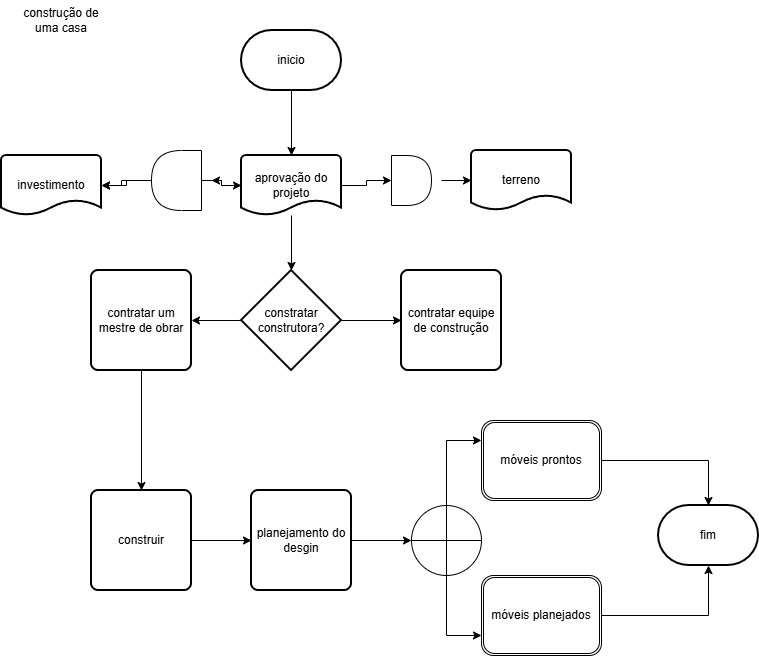

The diagram above was exported from draw.io. Its source (the exported page's mxGraphModel, read from the mxfile embedded in the PNG):
<mxGraphModel dx="1414" dy="777" grid="1" gridSize="10" guides="1" tooltips="1" connect="1" arrows="1" fold="1" page="1" pageScale="1" pageWidth="827" pageHeight="1169" math="0" shadow="0">
  <root>
    <mxCell id="0" />
    <mxCell id="1" parent="0" />
    <mxCell id="TDKrFxlVnc1P9HaAp1ci-1" parent="1" style="text;html=1;whiteSpace=wrap;strokeColor=none;fillColor=none;align=center;verticalAlign=middle;rounded=0;" value="construção de uma casa" vertex="1">
      <mxGeometry height="40" width="80" x="90" y="20" as="geometry" />
    </mxCell>
    <mxCell id="TDKrFxlVnc1P9HaAp1ci-4" edge="1" parent="1" source="TDKrFxlVnc1P9HaAp1ci-2" style="edgeStyle=orthogonalEdgeStyle;rounded=0;orthogonalLoop=1;jettySize=auto;html=1;" target="TDKrFxlVnc1P9HaAp1ci-3" value="">
      <mxGeometry relative="1" as="geometry" />
    </mxCell>
    <mxCell id="TDKrFxlVnc1P9HaAp1ci-2" parent="1" style="strokeWidth=2;html=1;shape=mxgraph.flowchart.terminator;whiteSpace=wrap;" value="inicio" vertex="1">
      <mxGeometry height="60" width="100" x="310" y="50" as="geometry" />
    </mxCell>
    <mxCell id="TDKrFxlVnc1P9HaAp1ci-12" edge="1" parent="1" source="TDKrFxlVnc1P9HaAp1ci-3" style="edgeStyle=orthogonalEdgeStyle;rounded=0;orthogonalLoop=1;jettySize=auto;html=1;" value="">
      <mxGeometry relative="1" as="geometry">
        <mxPoint x="280" y="200" as="targetPoint" />
      </mxGeometry>
    </mxCell>
    <mxCell id="TDKrFxlVnc1P9HaAp1ci-14" edge="1" parent="1" source="TDKrFxlVnc1P9HaAp1ci-3" style="edgeStyle=orthogonalEdgeStyle;rounded=0;orthogonalLoop=1;jettySize=auto;html=1;entryX=0;entryY=0.5;entryDx=0;entryDy=0;" target="TDKrFxlVnc1P9HaAp1ci-20" value="">
      <mxGeometry relative="1" as="geometry">
        <mxPoint x="440" y="200" as="targetPoint" />
      </mxGeometry>
    </mxCell>
    <mxCell id="TDKrFxlVnc1P9HaAp1ci-26" edge="1" parent="1" source="TDKrFxlVnc1P9HaAp1ci-3" style="edgeStyle=orthogonalEdgeStyle;rounded=0;orthogonalLoop=1;jettySize=auto;html=1;" target="TDKrFxlVnc1P9HaAp1ci-15" value="">
      <mxGeometry relative="1" as="geometry" />
    </mxCell>
    <mxCell id="TDKrFxlVnc1P9HaAp1ci-3" parent="1" style="strokeWidth=2;html=1;shape=mxgraph.flowchart.document2;whiteSpace=wrap;size=0.25;" value="aprovação do projeto" vertex="1">
      <mxGeometry height="60" width="100" x="310" y="175" as="geometry" />
    </mxCell>
    <mxCell id="TDKrFxlVnc1P9HaAp1ci-7" parent="1" style="strokeWidth=2;html=1;shape=mxgraph.flowchart.document2;whiteSpace=wrap;size=0.25;" value="investimento" vertex="1">
      <mxGeometry height="60" width="100" x="70" y="175" as="geometry" />
    </mxCell>
    <mxCell id="TDKrFxlVnc1P9HaAp1ci-8" parent="1" style="strokeWidth=2;html=1;shape=mxgraph.flowchart.document2;whiteSpace=wrap;size=0.25;" value="terreno" vertex="1">
      <mxGeometry height="60" width="100" x="540" y="170" as="geometry" />
    </mxCell>
    <mxCell id="TDKrFxlVnc1P9HaAp1ci-11" edge="1" parent="1" style="edgeStyle=orthogonalEdgeStyle;rounded=0;orthogonalLoop=1;jettySize=auto;html=1;" target="TDKrFxlVnc1P9HaAp1ci-7" value="">
      <mxGeometry relative="1" as="geometry">
        <mxPoint x="210" y="200" as="sourcePoint" />
      </mxGeometry>
    </mxCell>
    <mxCell id="TDKrFxlVnc1P9HaAp1ci-13" edge="1" parent="1" style="edgeStyle=orthogonalEdgeStyle;rounded=0;orthogonalLoop=1;jettySize=auto;html=1;" target="TDKrFxlVnc1P9HaAp1ci-8" value="">
      <mxGeometry relative="1" as="geometry">
        <mxPoint x="510" y="200" as="sourcePoint" />
      </mxGeometry>
    </mxCell>
    <mxCell id="TDKrFxlVnc1P9HaAp1ci-18" edge="1" parent="1" source="TDKrFxlVnc1P9HaAp1ci-15" style="edgeStyle=orthogonalEdgeStyle;rounded=0;orthogonalLoop=1;jettySize=auto;html=1;" target="TDKrFxlVnc1P9HaAp1ci-16" value="">
      <mxGeometry relative="1" as="geometry" />
    </mxCell>
    <mxCell id="TDKrFxlVnc1P9HaAp1ci-19" edge="1" parent="1" source="TDKrFxlVnc1P9HaAp1ci-15" style="edgeStyle=orthogonalEdgeStyle;rounded=0;orthogonalLoop=1;jettySize=auto;html=1;" target="TDKrFxlVnc1P9HaAp1ci-17" value="">
      <mxGeometry relative="1" as="geometry" />
    </mxCell>
    <mxCell id="TDKrFxlVnc1P9HaAp1ci-15" parent="1" style="strokeWidth=2;html=1;shape=mxgraph.flowchart.decision;whiteSpace=wrap;" value="constratar construtora?" vertex="1">
      <mxGeometry height="100" width="100" x="310" y="290" as="geometry" />
    </mxCell>
    <mxCell id="TDKrFxlVnc1P9HaAp1ci-16" parent="1" style="rounded=1;whiteSpace=wrap;html=1;absoluteArcSize=1;arcSize=14;strokeWidth=2;" value="contratar equipe de construção" vertex="1">
      <mxGeometry height="100" width="100" x="470" y="290" as="geometry" />
    </mxCell>
    <mxCell id="TDKrFxlVnc1P9HaAp1ci-25" edge="1" parent="1" source="TDKrFxlVnc1P9HaAp1ci-17" style="edgeStyle=orthogonalEdgeStyle;rounded=0;orthogonalLoop=1;jettySize=auto;html=1;" target="TDKrFxlVnc1P9HaAp1ci-24" value="">
      <mxGeometry relative="1" as="geometry" />
    </mxCell>
    <mxCell id="TDKrFxlVnc1P9HaAp1ci-17" parent="1" style="rounded=1;whiteSpace=wrap;html=1;absoluteArcSize=1;arcSize=14;strokeWidth=2;" value="contratar um mestre de obrar" vertex="1">
      <mxGeometry height="100" width="100" x="160" y="290" as="geometry" />
    </mxCell>
    <mxCell id="TDKrFxlVnc1P9HaAp1ci-20" parent="1" style="shape=delay;whiteSpace=wrap;html=1;" value="" vertex="1">
      <mxGeometry height="50" width="40" x="460" y="175" as="geometry" />
    </mxCell>
    <mxCell id="TDKrFxlVnc1P9HaAp1ci-22" edge="1" parent="1" source="TDKrFxlVnc1P9HaAp1ci-21" style="edgeStyle=orthogonalEdgeStyle;rounded=0;orthogonalLoop=1;jettySize=auto;html=1;" target="TDKrFxlVnc1P9HaAp1ci-3" value="">
      <mxGeometry relative="1" as="geometry" />
    </mxCell>
    <mxCell id="TDKrFxlVnc1P9HaAp1ci-23" edge="1" parent="1" source="TDKrFxlVnc1P9HaAp1ci-21" style="edgeStyle=orthogonalEdgeStyle;rounded=0;orthogonalLoop=1;jettySize=auto;html=1;" target="TDKrFxlVnc1P9HaAp1ci-7" value="">
      <mxGeometry relative="1" as="geometry" />
    </mxCell>
    <mxCell id="TDKrFxlVnc1P9HaAp1ci-21" parent="1" style="shape=delay;whiteSpace=wrap;html=1;direction=west;" value="" vertex="1">
      <mxGeometry height="60" width="50" x="220" y="170" as="geometry" />
    </mxCell>
    <mxCell id="TDKrFxlVnc1P9HaAp1ci-49" edge="1" parent="1" source="TDKrFxlVnc1P9HaAp1ci-24" style="edgeStyle=orthogonalEdgeStyle;rounded=0;orthogonalLoop=1;jettySize=auto;html=1;" target="TDKrFxlVnc1P9HaAp1ci-48" value="">
      <mxGeometry relative="1" as="geometry" />
    </mxCell>
    <mxCell id="TDKrFxlVnc1P9HaAp1ci-24" parent="1" style="rounded=1;whiteSpace=wrap;html=1;absoluteArcSize=1;arcSize=14;strokeWidth=2;" value="construir" vertex="1">
      <mxGeometry height="100" width="100" x="160" y="510" as="geometry" />
    </mxCell>
    <mxCell id="TDKrFxlVnc1P9HaAp1ci-51" edge="1" parent="1" source="TDKrFxlVnc1P9HaAp1ci-48" style="edgeStyle=orthogonalEdgeStyle;rounded=0;orthogonalLoop=1;jettySize=auto;html=1;" target="TDKrFxlVnc1P9HaAp1ci-50" value="">
      <mxGeometry relative="1" as="geometry" />
    </mxCell>
    <mxCell id="TDKrFxlVnc1P9HaAp1ci-48" parent="1" style="rounded=1;whiteSpace=wrap;html=1;absoluteArcSize=1;arcSize=14;strokeWidth=2;" value="planejamento do desgin" vertex="1">
      <mxGeometry height="100" width="100" x="320" y="510" as="geometry" />
    </mxCell>
    <mxCell id="TDKrFxlVnc1P9HaAp1ci-54" edge="1" parent="1" source="TDKrFxlVnc1P9HaAp1ci-50" style="edgeStyle=orthogonalEdgeStyle;rounded=0;orthogonalLoop=1;jettySize=auto;html=1;entryX=0;entryY=0.75;entryDx=0;entryDy=0;" target="TDKrFxlVnc1P9HaAp1ci-53">
      <mxGeometry relative="1" as="geometry" />
    </mxCell>
    <mxCell id="TDKrFxlVnc1P9HaAp1ci-55" edge="1" parent="1" source="TDKrFxlVnc1P9HaAp1ci-50" style="edgeStyle=orthogonalEdgeStyle;rounded=0;orthogonalLoop=1;jettySize=auto;html=1;entryX=0;entryY=0.25;entryDx=0;entryDy=0;" target="TDKrFxlVnc1P9HaAp1ci-52">
      <mxGeometry relative="1" as="geometry" />
    </mxCell>
    <mxCell id="TDKrFxlVnc1P9HaAp1ci-50" parent="1" style="verticalLabelPosition=bottom;verticalAlign=top;html=1;shape=mxgraph.flowchart.summing_function;" value="" vertex="1">
      <mxGeometry height="70" width="70" x="480" y="525" as="geometry" />
    </mxCell>
    <mxCell id="TDKrFxlVnc1P9HaAp1ci-52" parent="1" style="shape=ext;double=1;rounded=1;whiteSpace=wrap;html=1;" value="móveis prontos" vertex="1">
      <mxGeometry height="80" width="120" x="550" y="440" as="geometry" />
    </mxCell>
    <mxCell id="TDKrFxlVnc1P9HaAp1ci-53" parent="1" style="shape=ext;double=1;rounded=1;whiteSpace=wrap;html=1;" value="móveis planejados" vertex="1">
      <mxGeometry height="80" width="120" x="550" y="595" as="geometry" />
    </mxCell>
    <mxCell id="TDKrFxlVnc1P9HaAp1ci-56" parent="1" style="strokeWidth=2;html=1;shape=mxgraph.flowchart.terminator;whiteSpace=wrap;" value="fim" vertex="1">
      <mxGeometry height="60" width="100" x="727" y="525" as="geometry" />
    </mxCell>
    <mxCell id="TDKrFxlVnc1P9HaAp1ci-57" edge="1" parent="1" source="TDKrFxlVnc1P9HaAp1ci-52" style="edgeStyle=orthogonalEdgeStyle;rounded=0;orthogonalLoop=1;jettySize=auto;html=1;entryX=0.5;entryY=0;entryDx=0;entryDy=0;entryPerimeter=0;" target="TDKrFxlVnc1P9HaAp1ci-56">
      <mxGeometry relative="1" as="geometry" />
    </mxCell>
    <mxCell id="TDKrFxlVnc1P9HaAp1ci-58" edge="1" parent="1" source="TDKrFxlVnc1P9HaAp1ci-53" style="edgeStyle=orthogonalEdgeStyle;rounded=0;orthogonalLoop=1;jettySize=auto;html=1;entryX=0.5;entryY=1;entryDx=0;entryDy=0;entryPerimeter=0;" target="TDKrFxlVnc1P9HaAp1ci-56">
      <mxGeometry relative="1" as="geometry" />
    </mxCell>
  </root>
</mxGraphModel>